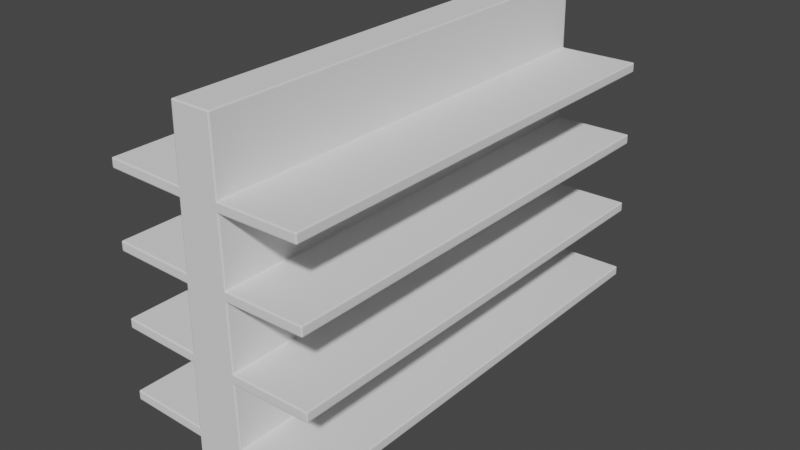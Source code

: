 # Source: Shelves.blend  (saved by Blender 2.93.21; exported with 4.5.12 LTS)
import bpy
from mathutils import Matrix  # noqa: F401  (used for matrix-valued properties, if any)

bpy.ops.wm.read_factory_settings(use_empty=True)
scene = bpy.context.scene
scene.name = 'Scene'

# ---- collections
col_collection = bpy.data.collections.new('Collection'); scene.collection.children.link(col_collection)
col_mesh = bpy.data.collections.new('Mesh'); scene.collection.children.link(col_mesh)
col_rig = bpy.data.collections.new('Rig'); scene.collection.children.link(col_rig)
col_collision = bpy.data.collections.new('Collision'); scene.collection.children.link(col_collision)
col_extras = bpy.data.collections.new('Extras'); scene.collection.children.link(col_extras)

# ---- world
world_world = bpy.data.worlds.new('World'); scene.world = world_world
world_world.use_nodes = True; world_world.node_tree.nodes.clear()
_N = world_world.node_tree.nodes; _L = world_world.node_tree.links
n0 = _N.new('ShaderNodeOutputWorld'); n0.name = 'World Output'; n0.location = (300, 300)
n1 = _N.new('ShaderNodeBackground'); n1.name = 'Background'; n1.location = (10, 300)
n1.inputs[0].default_value = (0.05088, 0.05088, 0.05088, 1.0)
_L.new(n1.outputs[0], n0.inputs[0])
n0.is_active_output = True
world_world.color = (0.05088, 0.05088, 0.05088)
world_world.use_sun_shadow = False
world_world.sun_shadow_jitter_overblur = 0.0

# ---- meshes
me_cube = bpy.data.meshes.new('Cube')
me_cube.from_pydata([(-0.1629, -1.445, 0.007261), (-0.1558, -1.445, 0.0), (-0.1557, -1.452, 0.007262), (-0.1609, -1.445, 0.002127), (-0.1599, -1.449, 0.003069), (-0.1558, -1.45, 0.002127), (-0.1608, -1.45, 0.007262), (-0.1254, -1.445, 2.329), (-0.1181, -1.452, 2.329), (-0.118, -1.445, 2.336), (-0.1233, -1.45, 2.329), (-0.1222, -1.449, 2.333), (-0.118, -1.45, 2.334), (-0.1232, -1.445, 2.334), (-0.1629, 1.445, 0.007261), (-0.1557, 1.452, 0.007262), (-0.1558, 1.445, 0.0), (-0.1608, 1.45, 0.007262), (-0.1599, 1.449, 0.003069), (-0.1558, 1.45, 0.002127), (-0.1609, 1.445, 0.002127), (-0.1254, 1.445, 2.329), (-0.118, 1.445, 2.336), (-0.1181, 1.452, 2.329), (-0.1232, 1.445, 2.334), (-0.1222, 1.449, 2.333), (-0.118, 1.45, 2.334), (-0.1233, 1.45, 2.329), (0.1629, -1.445, 0.007261), (0.1557, -1.452, 0.007262), (0.1558, -1.445, 0.0), (0.1608, -1.45, 0.007262), (0.1599, -1.449, 0.003069), (0.1558, -1.45, 0.002127), (0.1609, -1.445, 0.002127), (0.1254, -1.445, 2.329), (0.118, -1.445, 2.336), (0.1181, -1.452, 2.329), (0.1232, -1.445, 2.334), (0.1222, -1.449, 2.333), (0.118, -1.45, 2.334), (0.1233, -1.45, 2.329), (0.1557, 1.452, 0.007262), (0.1629, 1.445, 0.007261), (0.1558, 1.445, 0.0), (0.1608, 1.45, 0.007262), (0.1599, 1.449, 0.003069), (0.1609, 1.445, 0.002127), (0.1558, 1.45, 0.002127), (0.1181, 1.452, 2.329), (0.118, 1.445, 2.336), (0.1254, 1.445, 2.329), (0.118, 1.45, 2.334), (0.1222, 1.449, 2.333), (0.1232, 1.445, 2.334), (0.1233, 1.45, 2.329), (-0.6264, -1.445, 1.846), (-0.6263, -1.452, 1.854), (-0.6336, -1.445, 1.854), (-0.6264, -1.45, 1.849), (-0.6306, -1.449, 1.85), (-0.6314, -1.45, 1.854), (-0.6315, -1.445, 1.849), (-0.6254, -1.445, 1.907), (-0.6328, -1.445, 1.9), (-0.6256, -1.452, 1.9), (-0.6306, -1.445, 1.905), (-0.6297, -1.449, 1.904), (-0.6307, -1.45, 1.9), (-0.6255, -1.45, 1.905), (0.6256, -1.452, 1.9), (0.6328, -1.445, 1.9), (0.6254, -1.445, 1.907), (0.6307, -1.45, 1.9), (0.6297, -1.449, 1.904), (0.6306, -1.445, 1.905), (0.6255, -1.45, 1.905), (0.6263, -1.452, 1.854), (0.6264, -1.445, 1.846), (0.6336, -1.445, 1.854), (0.6264, -1.45, 1.849), (0.6306, -1.449, 1.85), (0.6315, -1.445, 1.849), (0.6314, -1.45, 1.854), (-0.6339, -1.452, 1.387), (-0.6411, -1.445, 1.387), (-0.634, -1.445, 1.379), (-0.639, -1.45, 1.387), (-0.6381, -1.449, 1.382), (-0.6391, -1.445, 1.381), (-0.634, -1.45, 1.381), (-0.633, -1.445, 1.44), (-0.6404, -1.445, 1.433), (-0.6331, -1.452, 1.433), (-0.6382, -1.445, 1.438), (-0.6372, -1.449, 1.437), (-0.6383, -1.45, 1.433), (-0.633, -1.45, 1.438), (0.633, -1.445, 1.44), (0.6331, -1.452, 1.433), (0.6404, -1.445, 1.433), (0.633, -1.45, 1.438), (0.6372, -1.449, 1.437), (0.6383, -1.45, 1.433), (0.6382, -1.445, 1.438), (0.6339, -1.452, 1.387), (0.634, -1.445, 1.379), (0.6411, -1.445, 1.387), (0.634, -1.45, 1.381), (0.6381, -1.449, 1.382), (0.6391, -1.445, 1.381), (0.639, -1.45, 1.387), (-0.6414, -1.452, 0.9193), (-0.6487, -1.445, 0.9194), (-0.6415, -1.445, 0.9121), (-0.6466, -1.45, 0.9194), (-0.6457, -1.449, 0.9152), (-0.6466, -1.445, 0.9143), (-0.6415, -1.45, 0.9142), (-0.6407, -1.452, 0.9654), (-0.6406, -1.445, 0.9727), (-0.6479, -1.445, 0.9655), (-0.6406, -1.45, 0.9706), (-0.6448, -1.449, 0.9697), (-0.6457, -1.445, 0.9706), (-0.6458, -1.45, 0.9655), (0.6406, -1.445, 0.9727), (0.6407, -1.452, 0.9654), (0.6479, -1.445, 0.9655), (0.6406, -1.45, 0.9706), (0.6448, -1.449, 0.9697), (0.6458, -1.45, 0.9655), (0.6457, -1.445, 0.9706), (0.6415, -1.445, 0.9121), (0.6487, -1.445, 0.9194), (0.6414, -1.452, 0.9193), (0.6466, -1.445, 0.9143), (0.6457, -1.449, 0.9152), (0.6466, -1.45, 0.9194), (0.6415, -1.45, 0.9142), (-0.6491, -1.445, 0.4449), (-0.649, -1.452, 0.4521), (-0.6563, -1.445, 0.4522), (-0.6491, -1.45, 0.447), (-0.6533, -1.449, 0.448), (-0.6541, -1.45, 0.4522), (-0.6542, -1.445, 0.4471), (-0.6555, -1.445, 0.4983), (-0.6482, -1.452, 0.4982), (-0.6481, -1.445, 0.5055), (-0.6534, -1.45, 0.4983), (-0.6524, -1.449, 0.5025), (-0.6482, -1.45, 0.5034), (-0.6533, -1.445, 0.5034), (0.6555, -1.445, 0.4983), (0.6481, -1.445, 0.5055), (0.6482, -1.452, 0.4982), (0.6533, -1.445, 0.5034), (0.6524, -1.449, 0.5025), (0.6482, -1.45, 0.5034), (0.6534, -1.45, 0.4983), (0.6563, -1.445, 0.4522), (0.649, -1.452, 0.4521), (0.6491, -1.445, 0.4449), (0.6541, -1.45, 0.4522), (0.6533, -1.449, 0.448), (0.6491, -1.45, 0.447), (0.6542, -1.445, 0.4471), (-0.1623, -1.445, 0.4976), (-0.1479, -1.452, 0.4901), (-0.1549, -1.445, 0.5048), (-0.1551, -1.45, 0.4954), (-0.155, -1.449, 0.4975), (-0.1529, -1.45, 0.4975), (-0.1571, -1.445, 0.4997), (-0.1633, -1.445, 0.437), (-0.1561, -1.445, 0.4296), (-0.1486, -1.452, 0.444), (-0.1582, -1.445, 0.4348), (-0.156, -1.449, 0.4369), (-0.1539, -1.45, 0.4368), (-0.156, -1.45, 0.439), (-0.1547, -1.445, 0.9648), (-0.1403, -1.452, 0.9573), (-0.1473, -1.445, 0.972), (-0.1475, -1.45, 0.9626), (-0.1475, -1.449, 0.9647), (-0.1453, -1.45, 0.9647), (-0.1495, -1.445, 0.9669), (-0.1557, -1.445, 0.9042), (-0.1486, -1.445, 0.8968), (-0.1411, -1.452, 0.9112), (-0.1506, -1.445, 0.902), (-0.1484, -1.449, 0.9041), (-0.1463, -1.45, 0.904), (-0.1484, -1.45, 0.9062), (-0.1472, -1.445, 1.432), (-0.1328, -1.452, 1.425), (-0.1398, -1.445, 1.439), (-0.1399, -1.45, 1.43), (-0.1399, -1.449, 1.432), (-0.1378, -1.45, 1.432), (-0.142, -1.445, 1.434), (-0.1481, -1.445, 1.371), (-0.141, -1.445, 1.364), (-0.1335, -1.452, 1.378), (-0.143, -1.445, 1.369), (-0.1409, -1.449, 1.371), (-0.1388, -1.45, 1.371), (-0.1408, -1.45, 1.373), (-0.1396, -1.445, 1.899), (-0.1252, -1.452, 1.892), (-0.1322, -1.445, 1.906), (-0.1324, -1.45, 1.897), (-0.1323, -1.449, 1.899), (-0.1302, -1.45, 1.899), (-0.1344, -1.445, 1.901), (-0.1406, -1.445, 1.839), (-0.1334, -1.445, 1.831), (-0.1259, -1.452, 1.846), (-0.1355, -1.445, 1.836), (-0.1333, -1.449, 1.838), (-0.1312, -1.45, 1.838), (-0.1333, -1.45, 1.841), (-0.1406, 1.445, 1.839), (-0.1259, 1.452, 1.846), (-0.1334, 1.445, 1.831), (-0.1333, 1.45, 1.841), (-0.1333, 1.449, 1.838), (-0.1312, 1.45, 1.838), (-0.1355, 1.445, 1.836), (-0.1396, 1.445, 1.899), (-0.1322, 1.445, 1.906), (-0.1252, 1.452, 1.892), (-0.1344, 1.445, 1.901), (-0.1323, 1.449, 1.899), (-0.1302, 1.45, 1.899), (-0.1324, 1.45, 1.897), (-0.1481, 1.445, 1.371), (-0.1335, 1.452, 1.378), (-0.141, 1.445, 1.364), (-0.1408, 1.45, 1.373), (-0.1409, 1.449, 1.371), (-0.1388, 1.45, 1.371), (-0.143, 1.445, 1.369), (-0.1472, 1.445, 1.432), (-0.1398, 1.445, 1.439), (-0.1328, 1.452, 1.425), (-0.142, 1.445, 1.434), (-0.1399, 1.449, 1.432), (-0.1378, 1.45, 1.432), (-0.1399, 1.45, 1.43), (-0.1557, 1.445, 0.9042), (-0.1411, 1.452, 0.9112), (-0.1486, 1.445, 0.8968), (-0.1484, 1.45, 0.9062), (-0.1484, 1.449, 0.9041), (-0.1463, 1.45, 0.904), (-0.1506, 1.445, 0.902), (-0.1547, 1.445, 0.9648), (-0.1473, 1.445, 0.972), (-0.1403, 1.452, 0.9573), (-0.1495, 1.445, 0.9669), (-0.1475, 1.449, 0.9647), (-0.1453, 1.45, 0.9647), (-0.1475, 1.45, 0.9626), (-0.1633, 1.445, 0.437), (-0.1486, 1.452, 0.444), (-0.1561, 1.445, 0.4296), (-0.156, 1.45, 0.439), (-0.156, 1.449, 0.4369), (-0.1539, 1.45, 0.4368), (-0.1582, 1.445, 0.4348), (-0.1623, 1.445, 0.4976), (-0.1549, 1.445, 0.5048), (-0.1479, 1.452, 0.4901), (-0.1571, 1.445, 0.4997), (-0.155, 1.449, 0.4975), (-0.1529, 1.45, 0.4975), (-0.1551, 1.45, 0.4954), (0.1406, 1.445, 1.839), (0.1334, 1.445, 1.831), (0.1259, 1.452, 1.846), (0.1355, 1.445, 1.836), (0.1333, 1.449, 1.838), (0.1312, 1.45, 1.838), (0.1333, 1.45, 1.841), (0.1396, 1.445, 1.899), (0.1252, 1.452, 1.892), (0.1322, 1.445, 1.906), (0.1324, 1.45, 1.897), (0.1323, 1.449, 1.899), (0.1302, 1.45, 1.899), (0.1344, 1.445, 1.901), (0.1481, 1.445, 1.371), (0.141, 1.445, 1.364), (0.1335, 1.452, 1.378), (0.143, 1.445, 1.369), (0.1409, 1.449, 1.371), (0.1388, 1.45, 1.371), (0.1408, 1.45, 1.373), (0.1472, 1.445, 1.432), (0.1328, 1.452, 1.425), (0.1398, 1.445, 1.439), (0.1399, 1.45, 1.43), (0.1399, 1.449, 1.432), (0.1378, 1.45, 1.432), (0.142, 1.445, 1.434), (0.1557, 1.445, 0.9042), (0.1486, 1.445, 0.8968), (0.1411, 1.452, 0.9112), (0.1506, 1.445, 0.902), (0.1484, 1.449, 0.9041), (0.1463, 1.45, 0.904), (0.1484, 1.45, 0.9062), (0.1547, 1.445, 0.9648), (0.1403, 1.452, 0.9573), (0.1473, 1.445, 0.972), (0.1475, 1.45, 0.9626), (0.1475, 1.449, 0.9647), (0.1453, 1.45, 0.9647), (0.1495, 1.445, 0.9669), (0.1633, 1.445, 0.437), (0.1561, 1.445, 0.4296), (0.1486, 1.452, 0.444), (0.1582, 1.445, 0.4348), (0.156, 1.449, 0.4369), (0.1539, 1.45, 0.4368), (0.156, 1.45, 0.439), (0.1623, 1.445, 0.4976), (0.1479, 1.452, 0.4901), (0.1549, 1.445, 0.5048), (0.1551, 1.45, 0.4954), (0.155, 1.449, 0.4975), (0.1529, 1.45, 0.4975), (0.1571, 1.445, 0.4997), (0.1406, -1.445, 1.839), (0.1259, -1.452, 1.846), (0.1334, -1.445, 1.831), (0.1333, -1.45, 1.841), (0.1333, -1.449, 1.838), (0.1312, -1.45, 1.838), (0.1355, -1.445, 1.836), (0.1396, -1.445, 1.899), (0.1322, -1.445, 1.906), (0.1252, -1.452, 1.892), (0.1344, -1.445, 1.901), (0.1323, -1.449, 1.899), (0.1302, -1.45, 1.899), (0.1324, -1.45, 1.897), (0.1481, -1.445, 1.371), (0.1335, -1.452, 1.378), (0.141, -1.445, 1.364), (0.1408, -1.45, 1.373), (0.1409, -1.449, 1.371), (0.1388, -1.45, 1.371), (0.143, -1.445, 1.369), (0.1472, -1.445, 1.432), (0.1398, -1.445, 1.439), (0.1328, -1.452, 1.425), (0.142, -1.445, 1.434), (0.1399, -1.449, 1.432), (0.1378, -1.45, 1.432), (0.1399, -1.45, 1.43), (0.1557, -1.445, 0.9042), (0.1411, -1.452, 0.9112), (0.1486, -1.445, 0.8968), (0.1484, -1.45, 0.9062), (0.1484, -1.449, 0.9041), (0.1463, -1.45, 0.904), (0.1506, -1.445, 0.902), (0.1547, -1.445, 0.9648), (0.1473, -1.445, 0.972), (0.1403, -1.452, 0.9573), (0.1495, -1.445, 0.9669), (0.1475, -1.449, 0.9647), (0.1453, -1.45, 0.9647), (0.1475, -1.45, 0.9626), (0.1633, -1.445, 0.437), (0.1486, -1.452, 0.444), (0.1561, -1.445, 0.4296), (0.156, -1.45, 0.439), (0.156, -1.449, 0.4369), (0.1539, -1.45, 0.4368), (0.1582, -1.445, 0.4348), (0.1623, -1.445, 0.4976), (0.1549, -1.445, 0.5048), (0.1479, -1.452, 0.4901), (0.1571, -1.445, 0.4997), (0.155, -1.449, 0.4975), (0.1529, -1.45, 0.4975), (0.1551, -1.45, 0.4954), (0.6491, 1.445, 0.4449), (0.649, 1.452, 0.4521), (0.6563, 1.445, 0.4522), (0.6491, 1.45, 0.447), (0.6533, 1.449, 0.448), (0.6541, 1.45, 0.4522), (0.6542, 1.445, 0.4471), (0.6482, 1.452, 0.4982), (0.6481, 1.445, 0.5055), (0.6555, 1.445, 0.4983), (0.6482, 1.45, 0.5034), (0.6524, 1.449, 0.5025), (0.6533, 1.445, 0.5034), (0.6534, 1.45, 0.4983), (0.6415, 1.445, 0.9121), (0.6414, 1.452, 0.9193), (0.6487, 1.445, 0.9194), (0.6415, 1.45, 0.9142), (0.6457, 1.449, 0.9152), (0.6466, 1.45, 0.9194), (0.6466, 1.445, 0.9143), (0.6406, 1.445, 0.9727), (0.6479, 1.445, 0.9655), (0.6407, 1.452, 0.9654), (0.6457, 1.445, 0.9706), (0.6448, 1.449, 0.9697), (0.6458, 1.45, 0.9655), (0.6406, 1.45, 0.9706), (0.6339, 1.452, 1.387), (0.6411, 1.445, 1.387), (0.634, 1.445, 1.379), (0.639, 1.45, 1.387), (0.6381, 1.449, 1.382), (0.6391, 1.445, 1.381), (0.634, 1.45, 1.381), (0.633, 1.445, 1.44), (0.6404, 1.445, 1.433), (0.6331, 1.452, 1.433), (0.6382, 1.445, 1.438), (0.6372, 1.449, 1.437), (0.6383, 1.45, 1.433), (0.633, 1.45, 1.438), (0.6264, 1.445, 1.846), (0.6263, 1.452, 1.854), (0.6336, 1.445, 1.854), (0.6264, 1.45, 1.849), (0.6306, 1.449, 1.85), (0.6314, 1.45, 1.854), (0.6315, 1.445, 1.849), (0.6256, 1.452, 1.9), (0.6254, 1.445, 1.907), (0.6328, 1.445, 1.9), (0.6255, 1.45, 1.905), (0.6297, 1.449, 1.904), (0.6306, 1.445, 1.905), (0.6307, 1.45, 1.9), (-0.6491, 1.445, 0.4449), (-0.6563, 1.445, 0.4522), (-0.649, 1.452, 0.4521), (-0.6542, 1.445, 0.4471), (-0.6533, 1.449, 0.448), (-0.6541, 1.45, 0.4522), (-0.6491, 1.45, 0.447), (-0.6481, 1.445, 0.5055), (-0.6482, 1.452, 0.4982), (-0.6555, 1.445, 0.4983), (-0.6482, 1.45, 0.5034), (-0.6524, 1.449, 0.5025), (-0.6534, 1.45, 0.4983), (-0.6533, 1.445, 0.5034), (-0.6414, 1.452, 0.9193), (-0.6415, 1.445, 0.9121), (-0.6487, 1.445, 0.9194), (-0.6415, 1.45, 0.9142), (-0.6457, 1.449, 0.9152), (-0.6466, 1.445, 0.9143), (-0.6466, 1.45, 0.9194), (-0.6407, 1.452, 0.9654), (-0.6479, 1.445, 0.9655), (-0.6406, 1.445, 0.9727), (-0.6458, 1.45, 0.9655), (-0.6448, 1.449, 0.9697), (-0.6457, 1.445, 0.9706), (-0.6406, 1.45, 0.9706), (-0.6339, 1.452, 1.387), (-0.634, 1.445, 1.379), (-0.6411, 1.445, 1.387), (-0.634, 1.45, 1.381), (-0.6381, 1.449, 1.382), (-0.6391, 1.445, 1.381), (-0.639, 1.45, 1.387), (-0.633, 1.445, 1.44), (-0.6331, 1.452, 1.433), (-0.6404, 1.445, 1.433), (-0.633, 1.45, 1.438), (-0.6372, 1.449, 1.437), (-0.6383, 1.45, 1.433), (-0.6382, 1.445, 1.438), (-0.6264, 1.445, 1.846), (-0.6336, 1.445, 1.854), (-0.6263, 1.452, 1.854), (-0.6315, 1.445, 1.849), (-0.6306, 1.449, 1.85), (-0.6314, 1.45, 1.854), (-0.6264, 1.45, 1.849), (-0.6254, 1.445, 1.907), (-0.6256, 1.452, 1.9), (-0.6328, 1.445, 1.9), (-0.6255, 1.45, 1.905), (-0.6297, 1.449, 1.904), (-0.6307, 1.45, 1.9), (-0.6306, 1.445, 1.905)], [], [(43, 323, 380, 28), (247, 239, 476, 484), (296, 302, 429, 420), (15, 267, 324, 42), (29, 379, 177, 2), (345, 37, 8, 211), (387, 365, 191, 169), (373, 351, 205, 183), (359, 337, 219, 197), (212, 7, 21, 232), (289, 51, 35, 344), (324, 330, 399, 393), (310, 316, 415, 407), (233, 23, 49, 288), (275, 330, 324, 267), (261, 253, 462, 469), (50, 22, 9, 36), (373, 183, 191, 365), (359, 197, 205, 351), (345, 211, 219, 337), (170, 190, 254, 274), (184, 204, 240, 260), (198, 218, 226, 246), (233, 225, 492, 498), (315, 371, 126, 413), (282, 288, 441, 435), (168, 273, 455, 149), (275, 267, 450, 456), (275, 253, 310, 330), (261, 239, 296, 316), (247, 225, 282, 302), (210, 231, 497, 63), (205, 197, 93, 84), (329, 385, 155, 400), (387, 379, 162, 156), (373, 365, 135, 127), (359, 351, 105, 99), (287, 343, 72, 442), (177, 169, 148, 141), (219, 211, 65, 57), (182, 259, 471, 120), (401, 154, 161, 394), (301, 357, 98, 427), (261, 316, 310, 253), (387, 169, 177, 379), (196, 245, 483, 91), (331, 309, 366, 386), (345, 337, 77, 70), (121, 470, 464, 113), (414, 128, 134, 408), (64, 499, 491, 58), (247, 302, 296, 239), (147, 457, 449, 142), (317, 295, 352, 372), (428, 100, 107, 421), (92, 485, 478, 85), (233, 288, 282, 225), (191, 183, 119, 112), (303, 281, 338, 358), (443, 71, 79, 436), (0, 3, 4, 6), (1, 5, 4, 3), (2, 6, 4, 5), (7, 10, 11, 13), (8, 12, 11, 10), (9, 13, 11, 12), (14, 17, 18, 20), (15, 19, 18, 17), (16, 20, 18, 19), (21, 24, 25, 27), (22, 26, 25, 24), (23, 27, 25, 26), (28, 31, 32, 34), (29, 33, 32, 31), (30, 34, 32, 33), (35, 38, 39, 41), (36, 40, 39, 38), (37, 41, 39, 40), (42, 45, 46, 48), (43, 47, 46, 45), (44, 48, 46, 47), (49, 52, 53, 55), (50, 54, 53, 52), (51, 55, 53, 54), (56, 59, 60, 62), (57, 61, 60, 59), (58, 62, 60, 61), (63, 66, 67, 69), (64, 68, 67, 66), (65, 69, 67, 68), (70, 73, 74, 76), (71, 75, 74, 73), (72, 76, 74, 75), (77, 80, 81, 83), (78, 82, 81, 80), (79, 83, 81, 82), (84, 87, 88, 90), (85, 89, 88, 87), (86, 90, 88, 89), (91, 94, 95, 97), (92, 96, 95, 94), (93, 97, 95, 96), (98, 101, 102, 104), (99, 103, 102, 101), (100, 104, 102, 103), (105, 108, 109, 111), (106, 110, 109, 108), (107, 111, 109, 110), (112, 115, 116, 118), (113, 117, 116, 115), (114, 118, 116, 117), (119, 122, 123, 125), (120, 124, 123, 122), (121, 125, 123, 124), (126, 129, 130, 132), (127, 131, 130, 129), (128, 132, 130, 131), (133, 136, 137, 139), (134, 138, 137, 136), (135, 139, 137, 138), (140, 143, 144, 146), (141, 145, 144, 143), (142, 146, 144, 145), (147, 150, 151, 153), (148, 152, 151, 150), (149, 153, 151, 152), (154, 157, 158, 160), (155, 159, 158, 157), (156, 160, 158, 159), (161, 164, 165, 167), (162, 166, 165, 164), (163, 167, 165, 166), (168, 171, 172, 174), (169, 173, 172, 171), (170, 174, 172, 173), (175, 178, 179, 181), (176, 180, 179, 178), (177, 181, 179, 180), (182, 185, 186, 188), (183, 187, 186, 185), (184, 188, 186, 187), (189, 192, 193, 195), (190, 194, 193, 192), (191, 195, 193, 194), (196, 199, 200, 202), (197, 201, 200, 199), (198, 202, 200, 201), (203, 206, 207, 209), (204, 208, 207, 206), (205, 209, 207, 208), (210, 213, 214, 216), (211, 215, 214, 213), (212, 216, 214, 215), (217, 220, 221, 223), (218, 222, 221, 220), (219, 223, 221, 222), (224, 227, 228, 230), (225, 229, 228, 227), (226, 230, 228, 229), (231, 234, 235, 237), (232, 236, 235, 234), (233, 237, 235, 236), (238, 241, 242, 244), (239, 243, 242, 241), (240, 244, 242, 243), (245, 248, 249, 251), (246, 250, 249, 248), (247, 251, 249, 250), (252, 255, 256, 258), (253, 257, 256, 255), (254, 258, 256, 257), (259, 262, 263, 265), (260, 264, 263, 262), (261, 265, 263, 264), (266, 269, 270, 272), (267, 271, 270, 269), (268, 272, 270, 271), (273, 276, 277, 279), (274, 278, 277, 276), (275, 279, 277, 278), (280, 283, 284, 286), (281, 285, 284, 283), (282, 286, 284, 285), (287, 290, 291, 293), (288, 292, 291, 290), (289, 293, 291, 292), (294, 297, 298, 300), (295, 299, 298, 297), (296, 300, 298, 299), (301, 304, 305, 307), (302, 306, 305, 304), (303, 307, 305, 306), (308, 311, 312, 314), (309, 313, 312, 311), (310, 314, 312, 313), (315, 318, 319, 321), (316, 320, 319, 318), (317, 321, 319, 320), (322, 325, 326, 328), (323, 327, 326, 325), (324, 328, 326, 327), (329, 332, 333, 335), (330, 334, 333, 332), (331, 335, 333, 334), (336, 339, 340, 342), (337, 341, 340, 339), (338, 342, 340, 341), (343, 346, 347, 349), (344, 348, 347, 346), (345, 349, 347, 348), (350, 353, 354, 356), (351, 355, 354, 353), (352, 356, 354, 355), (357, 360, 361, 363), (358, 362, 361, 360), (359, 363, 361, 362), (364, 367, 368, 370), (365, 369, 368, 367), (366, 370, 368, 369), (371, 374, 375, 377), (372, 376, 375, 374), (373, 377, 375, 376), (378, 381, 382, 384), (379, 383, 382, 381), (380, 384, 382, 383), (385, 388, 389, 391), (386, 390, 389, 388), (387, 391, 389, 390), (392, 395, 396, 398), (393, 397, 396, 395), (394, 398, 396, 397), (399, 402, 403, 405), (400, 404, 403, 402), (401, 405, 403, 404), (406, 409, 410, 412), (407, 411, 410, 409), (408, 412, 410, 411), (413, 416, 417, 419), (414, 418, 417, 416), (415, 419, 417, 418), (420, 423, 424, 426), (421, 425, 424, 423), (422, 426, 424, 425), (427, 430, 431, 433), (428, 432, 431, 430), (429, 433, 431, 432), (434, 437, 438, 440), (435, 439, 438, 437), (436, 440, 438, 439), (441, 444, 445, 447), (442, 446, 445, 444), (443, 447, 445, 446), (448, 451, 452, 454), (449, 453, 452, 451), (450, 454, 452, 453), (455, 458, 459, 461), (456, 460, 459, 458), (457, 461, 459, 460), (462, 465, 466, 468), (463, 467, 466, 465), (464, 468, 466, 467), (469, 472, 473, 475), (470, 474, 473, 472), (471, 475, 473, 474), (476, 479, 480, 482), (477, 481, 480, 479), (478, 482, 480, 481), (483, 486, 487, 489), (484, 488, 487, 486), (485, 489, 487, 488), (490, 493, 494, 496), (491, 495, 494, 493), (492, 496, 494, 495), (497, 500, 501, 503), (498, 502, 501, 500), (499, 503, 501, 502), (16, 1, 3, 20), (20, 3, 0, 14), (448, 140, 146, 451), (451, 146, 142, 449), (9, 22, 24, 13), (13, 24, 21, 7), (427, 98, 104, 430), (430, 104, 100, 428), (44, 16, 19, 48), (48, 19, 15, 42), (22, 50, 52, 26), (26, 52, 49, 23), (79, 71, 73, 83), (83, 73, 70, 77), (30, 44, 47, 34), (34, 47, 43, 28), (50, 36, 38, 54), (54, 38, 35, 51), (161, 154, 160, 164), (164, 160, 156, 162), (1, 30, 33, 5), (5, 33, 29, 2), (36, 9, 12, 40), (40, 12, 8, 37), (155, 385, 391, 159), (159, 391, 387, 156), (378, 163, 166, 381), (381, 166, 162, 379), (490, 56, 62, 493), (493, 62, 58, 491), (91, 483, 489, 94), (94, 489, 485, 92), (478, 485, 488, 482), (482, 488, 484, 476), (464, 470, 472, 468), (468, 472, 469, 462), (78, 434, 440, 82), (82, 440, 436, 79), (435, 441, 447, 439), (439, 447, 443, 436), (133, 406, 412, 136), (136, 412, 408, 134), (413, 126, 132, 416), (416, 132, 128, 414), (163, 392, 398, 167), (167, 398, 394, 161), (393, 399, 405, 397), (397, 405, 401, 394), (107, 100, 103, 111), (111, 103, 99, 105), (121, 113, 115, 125), (125, 115, 112, 119), (134, 128, 131, 138), (138, 131, 127, 135), (147, 142, 145, 150), (150, 145, 141, 148), (148, 169, 171, 152), (152, 171, 168, 149), (63, 497, 503, 66), (66, 503, 499, 64), (463, 114, 117, 467), (467, 117, 113, 464), (149, 455, 461, 153), (153, 461, 457, 147), (92, 85, 87, 96), (96, 87, 84, 93), (64, 58, 61, 68), (68, 61, 57, 65), (400, 155, 157, 404), (404, 157, 154, 401), (407, 415, 418, 411), (411, 418, 414, 408), (420, 429, 432, 423), (423, 432, 428, 421), (106, 422, 425, 110), (110, 425, 421, 107), (442, 72, 75, 446), (446, 75, 71, 443), (449, 457, 460, 453), (453, 460, 456, 450), (275, 456, 458, 279), (279, 458, 455, 273), (477, 86, 89, 481), (481, 89, 85, 478), (120, 471, 474, 124), (124, 474, 470, 121), (491, 499, 502, 495), (495, 502, 498, 492), (331, 386, 388, 335), (335, 388, 385, 329), (380, 323, 325, 384), (384, 325, 322, 378), (317, 372, 374, 321), (321, 374, 371, 315), (366, 309, 311, 370), (370, 311, 308, 364), (303, 358, 360, 307), (307, 360, 357, 301), (352, 295, 297, 356), (356, 297, 294, 350), (289, 344, 346, 293), (293, 346, 343, 287), (338, 281, 283, 342), (342, 283, 280, 336), (170, 274, 276, 174), (174, 276, 273, 168), (268, 176, 178, 272), (272, 178, 175, 266), (184, 260, 262, 188), (188, 262, 259, 182), (254, 190, 192, 258), (258, 192, 189, 252), (198, 246, 248, 202), (202, 248, 245, 196), (240, 204, 206, 244), (244, 206, 203, 238), (212, 232, 234, 216), (216, 234, 231, 210), (226, 218, 220, 230), (230, 220, 217, 224), (2, 177, 180, 6), (6, 180, 176, 0), (267, 15, 17, 271), (271, 17, 14, 268), (28, 380, 383, 31), (31, 383, 379, 29), (169, 191, 194, 173), (173, 194, 190, 170), (253, 275, 278, 257), (257, 278, 274, 254), (386, 366, 369, 390), (390, 369, 365, 387), (183, 205, 208, 187), (187, 208, 204, 184), (239, 261, 264, 243), (243, 264, 260, 240), (372, 352, 355, 376), (376, 355, 351, 373), (197, 219, 222, 201), (201, 222, 218, 198), (225, 247, 250, 229), (229, 250, 246, 226), (358, 338, 341, 362), (362, 341, 337, 359), (344, 35, 41, 348), (348, 41, 37, 345), (7, 212, 215, 10), (10, 215, 211, 8), (23, 233, 236, 27), (27, 236, 232, 21), (51, 289, 292, 55), (55, 292, 288, 49), (281, 303, 306, 285), (285, 306, 302, 282), (295, 317, 320, 299), (299, 320, 316, 296), (309, 331, 334, 313), (313, 334, 330, 310), (323, 43, 45, 327), (327, 45, 42, 324), (282, 435, 437, 286), (286, 437, 434, 280), (77, 337, 339, 80), (80, 339, 336, 78), (210, 63, 69, 213), (213, 69, 65, 211), (56, 217, 223, 59), (59, 223, 219, 57), (177, 141, 143, 181), (181, 143, 140, 175), (450, 267, 269, 454), (454, 269, 266, 448), (261, 469, 475, 265), (265, 475, 471, 259), (119, 183, 185, 122), (122, 185, 182, 120), (329, 400, 402, 332), (332, 402, 399, 330), (392, 322, 328, 395), (395, 328, 324, 393), (191, 112, 118, 195), (195, 118, 114, 189), (462, 253, 255, 465), (465, 255, 252, 463), (247, 484, 486, 251), (251, 486, 483, 245), (93, 197, 199, 97), (97, 199, 196, 91), (364, 133, 139, 367), (367, 139, 135, 365), (126, 371, 377, 129), (129, 377, 373, 127), (205, 84, 90, 209), (209, 90, 86, 203), (476, 239, 241, 479), (479, 241, 238, 477), (315, 413, 419, 318), (318, 419, 415, 316), (406, 308, 314, 409), (409, 314, 310, 407), (233, 498, 500, 237), (237, 500, 497, 231), (492, 225, 227, 496), (496, 227, 224, 490), (350, 106, 108, 353), (353, 108, 105, 351), (98, 357, 363, 101), (101, 363, 359, 99), (301, 427, 433, 304), (304, 433, 429, 302), (422, 294, 300, 426), (426, 300, 296, 420), (287, 442, 444, 290), (290, 444, 441, 288), (72, 343, 349, 76), (76, 349, 345, 70), (0, 176, 268, 14)])
_uv = me_cube.uv_layers.new(name='UVMap')
_uv.uv.foreach_set('vector', [0.3758, 0.5006, 0.421, 0.5006, 0.421, 0.7494, 0.3758, 0.7494, 0.5275, 0.25, 0.5225, 0.25, 0.5225, 0.25, 0.5275, 0.25, 0.5225, 0.5, 0.5275, 0.5, 0.5275, 0.5, 0.5225, 0.5, 0.3758, 0.2556, 0.4225, 0.2559, 0.4225, 0.4941, 0.3758, 0.4944, 0.3758, 0.7556, 0.4225, 0.7559, 0.4225, 0.9941, 0.3758, 0.9944, 0.5775, 0.7567, 0.6242, 0.7572, 0.6242, 0.9928, 0.5775, 0.9933, 0.4275, 0.7558, 0.4725, 0.7562, 0.4725, 0.9938, 0.4275, 0.9942, 0.4775, 0.7561, 0.5225, 0.7565, 0.5225, 0.9935, 0.4775, 0.9939, 0.5275, 0.7564, 0.5725, 0.7569, 0.5725, 0.9931, 0.5275, 0.9936, 0.579, 0.000625, 0.6242, 0.000625, 0.6242, 0.2494, 0.579, 0.2494, 0.579, 0.5006, 0.6242, 0.5006, 0.6242, 0.7494, 0.579, 0.7494, 0.4225, 0.5, 0.4275, 0.5, 0.4275, 0.5, 0.4225, 0.5, 0.4725, 0.5, 0.4775, 0.5, 0.4775, 0.5, 0.4725, 0.5, 0.5775, 0.2567, 0.6242, 0.2572, 0.6242, 0.4928, 0.5775, 0.4933, 0.4275, 0.2558, 0.4275, 0.4942, 0.4225, 0.4942, 0.4225, 0.2558, 0.4775, 0.25, 0.4725, 0.25, 0.4725, 0.25, 0.4775, 0.25, 0.6322, 0.5006, 0.8678, 0.5006, 0.8678, 0.7494, 0.6322, 0.7494, 0.4775, 0.7561, 0.4775, 0.9939, 0.4725, 0.9939, 0.4725, 0.7561, 0.5275, 0.7565, 0.5275, 0.9935, 0.5225, 0.9935, 0.5225, 0.7565, 0.5775, 0.7568, 0.5775, 0.9932, 0.5725, 0.9932, 0.5725, 0.7568, 0.429, 0.000625, 0.471, 0.000625, 0.471, 0.2494, 0.429, 0.2494, 0.479, 0.000625, 0.521, 0.000625, 0.521, 0.2494, 0.479, 0.2494, 0.529, 0.000625, 0.571, 0.000625, 0.571, 0.2494, 0.529, 0.2494, 0.5775, 0.25, 0.5725, 0.25, 0.5725, 0.25, 0.5775, 0.25, 0.4782, 0.5006, 0.4782, 0.7494, 0.4782, 0.7494, 0.4782, 0.5006, 0.5725, 0.5, 0.5775, 0.5, 0.5775, 0.5, 0.5725, 0.5, 0.4282, 0.000625, 0.4282, 0.2494, 0.4282, 0.2494, 0.4282, 0.000625, 0.4275, 0.25, 0.4225, 0.25, 0.4225, 0.25, 0.4275, 0.25, 0.4275, 0.2558, 0.4725, 0.2562, 0.4725, 0.4938, 0.4275, 0.4942, 0.4775, 0.2561, 0.5225, 0.2565, 0.5225, 0.4935, 0.4775, 0.4939, 0.5275, 0.2564, 0.5725, 0.2569, 0.5725, 0.4931, 0.5275, 0.4936, 0.5782, 0.000625, 0.5782, 0.2494, 0.5782, 0.2494, 0.5782, 0.000625, 0.5225, 1.0, 0.5275, 1.0, 0.5275, 1.0, 0.5225, 1.0, 0.4282, 0.5006, 0.4282, 0.7494, 0.4282, 0.7494, 0.4282, 0.5006, 0.4275, 0.75, 0.4225, 0.75, 0.4225, 0.75, 0.4275, 0.75, 0.4775, 0.75, 0.4725, 0.75, 0.4725, 0.75, 0.4775, 0.75, 0.5275, 0.75, 0.5225, 0.75, 0.5225, 0.75, 0.5275, 0.75, 0.5782, 0.5006, 0.5782, 0.7494, 0.5782, 0.7494, 0.5782, 0.5006, 0.4225, 1.0, 0.4275, 1.0, 0.4275, 1.0, 0.4225, 1.0, 0.5725, 1.0, 0.5775, 1.0, 0.5775, 1.0, 0.5725, 1.0, 0.4782, 0.000625, 0.4782, 0.2494, 0.4782, 0.2494, 0.4782, 0.000625, 0.4275, 0.5006, 0.4275, 0.7494, 0.4225, 0.7494, 0.4225, 0.5006, 0.5282, 0.5006, 0.5282, 0.7494, 0.5282, 0.7494, 0.5282, 0.5006, 0.4775, 0.2561, 0.4775, 0.4939, 0.4725, 0.4939, 0.4725, 0.2561, 0.4275, 0.7558, 0.4275, 0.9942, 0.4225, 0.9942, 0.4225, 0.7558, 0.5282, 0.000625, 0.5282, 0.2494, 0.5282, 0.2494, 0.5282, 0.000625, 0.429, 0.5006, 0.471, 0.5006, 0.471, 0.7494, 0.429, 0.7494, 0.5775, 0.75, 0.5725, 0.75, 0.5725, 0.75, 0.5775, 0.75, 0.4775, 0.000625, 0.4775, 0.2494, 0.4725, 0.2494, 0.4725, 0.000625, 0.4775, 0.5006, 0.4775, 0.7494, 0.4725, 0.7494, 0.4725, 0.5006, 0.5775, 0.000625, 0.5775, 0.2494, 0.5725, 0.2494, 0.5725, 0.000625, 0.5275, 0.2565, 0.5275, 0.4935, 0.5225, 0.4935, 0.5225, 0.2565, 0.4275, 0.000625, 0.4275, 0.2494, 0.4225, 0.2494, 0.4225, 0.000625, 0.479, 0.5006, 0.521, 0.5006, 0.521, 0.7494, 0.479, 0.7494, 0.5275, 0.5006, 0.5275, 0.7494, 0.5225, 0.7494, 0.5225, 0.5006, 0.5275, 0.000625, 0.5275, 0.2494, 0.5225, 0.2494, 0.5225, 0.000625, 0.5775, 0.2568, 0.5775, 0.4932, 0.5725, 0.4932, 0.5725, 0.2568, 0.4725, 1.0, 0.4775, 1.0, 0.4775, 1.0, 0.4725, 1.0, 0.529, 0.5006, 0.571, 0.5006, 0.571, 0.7494, 0.529, 0.7494, 0.5775, 0.5006, 0.5775, 0.7494, 0.5725, 0.7494, 0.5725, 0.5006, 0.3758, 0.000625, 0.375, 0.000625, 0.375, 0.0002642, 0.3758, 0.0, 0.1306, 0.7494, 0.1306, 0.75, 0.1274, 0.75, 0.125, 0.7494, 0.3758, 0.9944, 0.3758, 1.0, 0.3753, 1.0, 0.375, 0.9944, 0.6242, 0.000625, 0.6242, 0.0, 0.6247, 0.0, 0.625, 0.000625, 0.6242, 0.9928, 0.625, 0.9928, 0.625, 0.997, 0.6242, 1.0, 0.8678, 0.7494, 0.875, 0.7494, 0.875, 0.7497, 0.8678, 0.75, 0.3758, 0.2494, 0.3758, 0.25, 0.3753, 0.25, 0.375, 0.2494, 0.3758, 0.2556, 0.375, 0.2556, 0.375, 0.2524, 0.3758, 0.25, 0.1306, 0.5006, 0.125, 0.5006, 0.125, 0.5003, 0.1306, 0.5, 0.6242, 0.2494, 0.625, 0.2494, 0.625, 0.2497, 0.6242, 0.25, 0.8678, 0.5006, 0.8678, 0.5, 0.872, 0.5, 0.875, 0.5006, 0.6242, 0.2572, 0.6242, 0.25, 0.6247, 0.25, 0.625, 0.2572, 0.3758, 0.7494, 0.3758, 0.75, 0.3751, 0.7507, 0.375, 0.7494, 0.3758, 0.7556, 0.375, 0.7556, 0.3751, 0.7507, 0.3758, 0.75, 0.3694, 0.7494, 0.375, 0.7494, 0.3751, 0.7507, 0.3694, 0.75, 0.6242, 0.7494, 0.625, 0.7494, 0.6259, 0.7499, 0.6242, 0.75, 0.6322, 0.7494, 0.6322, 0.75, 0.6259, 0.7499, 0.625, 0.7494, 0.6242, 0.7572, 0.6242, 0.75, 0.6259, 0.7499, 0.625, 0.7572, 0.3758, 0.4944, 0.3758, 0.5, 0.3743, 0.5001, 0.375, 0.4944, 0.3758, 0.5006, 0.375, 0.5006, 0.3743, 0.5001, 0.3758, 0.5, 0.3694, 0.5006, 0.3694, 0.5, 0.3743, 0.5001, 0.375, 0.5006, 0.6242, 0.4928, 0.625, 0.4928, 0.6249, 0.4991, 0.6242, 0.5, 0.6322, 0.5006, 0.625, 0.5006, 0.6249, 0.4991, 0.6322, 0.5, 0.6242, 0.5006, 0.6242, 0.5, 0.6249, 0.4991, 0.625, 0.5006, 0.5718, 0.000625, 0.5718, 0.0, 0.5718, 0.0, 0.5718, 0.000625, 0.5725, 1.0, 0.5725, 1.0, 0.5721, 1.0, 0.5718, 1.0, 0.5725, 0.000625, 0.5718, 0.000625, 0.5718, 0.0002642, 0.5725, 0.0, 0.5782, 0.000625, 0.5782, 0.000625, 0.5782, 0.0002642, 0.5782, 0.0, 0.5775, 0.000625, 0.5775, 0.0, 0.5779, 0.0, 0.5782, 0.000625, 0.5775, 1.0, 0.5782, 1.0, 0.5782, 1.0, 0.5775, 1.0, 0.5775, 0.75, 0.5775, 0.75, 0.5781, 0.7499, 0.5782, 0.75, 0.5775, 0.7494, 0.5782, 0.7494, 0.5781, 0.7499, 0.5775, 0.75, 0.5782, 0.7494, 0.5782, 0.75, 0.5781, 0.7499, 0.5782, 0.7494, 0.5725, 0.75, 0.5718, 0.75, 0.5719, 0.7499, 0.5725, 0.75, 0.5718, 0.7494, 0.5718, 0.7494, 0.5719, 0.7499, 0.5718, 0.75, 0.5725, 0.7494, 0.5725, 0.75, 0.5719, 0.7499, 0.5718, 0.7494, 0.5225, 1.0, 0.5225, 1.0, 0.5221, 1.0, 0.5218, 1.0, 0.5225, 0.000625, 0.5218, 0.000625, 0.5218, 0.0002642, 0.5225, 0.0, 0.5218, 0.000625, 0.5218, 0.0, 0.5218, 0.0, 0.5218, 0.000625, 0.5282, 0.000625, 0.5282, 0.000625, 0.5282, 0.0002642, 0.5282, 0.0, 0.5275, 0.000625, 0.5275, 0.0, 0.5279, 0.0, 0.5282, 0.000625, 0.5275, 1.0, 0.5282, 1.0, 0.5282, 1.0, 0.5275, 1.0, 0.5282, 0.7494, 0.5282, 0.75, 0.5281, 0.7499, 0.5282, 0.7494, 0.5275, 0.75, 0.5275, 0.75, 0.5281, 0.7499, 0.5282, 0.75, 0.5275, 0.7494, 0.5282, 0.7494, 0.5281, 0.7499, 0.5275, 0.75, 0.5225, 0.75, 0.5218, 0.75, 0.5219, 0.7499, 0.5225, 0.75, 0.5218, 0.7494, 0.5218, 0.7494, 0.5219, 0.7499, 0.5218, 0.75, 0.5225, 0.7494, 0.5225, 0.75, 0.5219, 0.7499, 0.5218, 0.7494, 0.4725, 1.0, 0.4725, 1.0, 0.4721, 1.0, 0.4718, 1.0, 0.4725, 0.000625, 0.4718, 0.000625, 0.4718, 0.0002642, 0.4725, 0.0, 0.4718, 0.000625, 0.4718, 0.0, 0.4718, 0.0, 0.4718, 0.000625, 0.4775, 1.0, 0.4782, 1.0, 0.4782, 1.0, 0.4775, 1.0, 0.4782, 0.000625, 0.4782, 0.000625, 0.4782, 0.0002641, 0.4782, 0.0, 0.4775, 0.000625, 0.4775, 0.0, 0.4779, 0.0, 0.4782, 0.000625, 0.4782, 0.7494, 0.4782, 0.75, 0.4781, 0.7499, 0.4782, 0.7494, 0.4775, 0.75, 0.4775, 0.75, 0.4781, 0.7499, 0.4782, 0.75, 0.4775, 0.7494, 0.4782, 0.7494, 0.4781, 0.7499, 0.4775, 0.75, 0.4718, 0.7494, 0.4718, 0.7494, 0.4719, 0.7499, 0.4718, 0.75, 0.4725, 0.7494, 0.4725, 0.75, 0.4719, 0.7499, 0.4718, 0.7494, 0.4725, 0.75, 0.4718, 0.75, 0.4719, 0.7499, 0.4725, 0.75, 0.4218, 0.000625, 0.4218, 0.0, 0.4218, 0.0, 0.4218, 0.000625, 0.4225, 1.0, 0.4225, 1.0, 0.4221, 1.0, 0.4218, 1.0, 0.4225, 0.000625, 0.4218, 0.000625, 0.4218, 0.0002642, 0.4225, 0.0, 0.4275, 0.000625, 0.4275, 0.0, 0.4279, 0.0, 0.4282, 0.000625, 0.4275, 1.0, 0.4282, 1.0, 0.4282, 1.0, 0.4275, 1.0, 0.4282, 0.000625, 0.4282, 0.000625, 0.4282, 0.0002642, 0.4282, 0.0, 0.4275, 0.7494, 0.4282, 0.7494, 0.4281, 0.7499, 0.4275, 0.75, 0.4282, 0.7494, 0.4282, 0.75, 0.4281, 0.7499, 0.4282, 0.7494, 0.4275, 0.75, 0.4275, 0.75, 0.4281, 0.7499, 0.4282, 0.75, 0.4225, 0.7494, 0.4225, 0.75, 0.4219, 0.7499, 0.4218, 0.7494, 0.4225, 0.75, 0.4218, 0.75, 0.4219, 0.7499, 0.4225, 0.75, 0.4218, 0.7494, 0.4218, 0.7494, 0.4219, 0.7499, 0.4218, 0.75, 0.4282, 0.000625, 0.4282, 0.0, 0.4282, 0.0, 0.4282, 0.000625, 0.4275, 0.9942, 0.4282, 1.0, 0.4282, 1.0, 0.4282, 1.0, 0.429, 0.000625, 0.4282, 0.000625, 0.4282, 0.0002642, 0.4282, 0.0, 0.4218, 0.000625, 0.4218, 0.000625, 0.4218, 0.0002641, 0.4218, 0.0, 0.421, 0.000625, 0.4218, 0.0, 0.4218, 0.0, 0.4218, 0.000625, 0.4225, 1.0, 0.4218, 1.0, 0.4218, 1.0, 0.4218, 1.0, 0.4782, 0.000625, 0.4782, 0.0, 0.4782, 0.0, 0.4782, 0.000625, 0.4775, 0.9939, 0.4782, 1.0, 0.4782, 1.0, 0.4782, 1.0, 0.479, 0.000625, 0.4782, 0.000625, 0.4782, 0.0002642, 0.4782, 0.0, 0.4718, 0.000625, 0.4718, 0.000625, 0.4718, 0.0002641, 0.4718, 0.0, 0.471, 0.000625, 0.4718, 0.0, 0.4718, 0.0, 0.4718, 0.000625, 0.4725, 1.0, 0.4718, 1.0, 0.4718, 1.0, 0.4718, 1.0, 0.5282, 0.000625, 0.5282, 0.0, 0.5282, 0.0, 0.5282, 0.000625, 0.5275, 0.9936, 0.5282, 1.0, 0.5282, 1.0, 0.5282, 1.0, 0.529, 0.000625, 0.5282, 0.000625, 0.5282, 0.0002642, 0.5282, 0.0, 0.5218, 0.000625, 0.5218, 0.000625, 0.5218, 0.0002641, 0.5218, 0.0, 0.521, 0.000625, 0.5218, 0.0, 0.5218, 0.0, 0.5218, 0.000625, 0.5225, 1.0, 0.5218, 1.0, 0.5218, 1.0, 0.5218, 1.0, 0.5782, 0.000625, 0.5782, 0.0, 0.5782, 0.0, 0.5782, 0.000625, 0.5775, 0.9933, 0.5782, 1.0, 0.5782, 1.0, 0.5782, 1.0, 0.579, 0.000625, 0.5782, 0.000625, 0.5782, 0.0002642, 0.5782, 0.0, 0.5718, 0.000625, 0.5718, 0.000625, 0.5718, 0.0002641, 0.5718, 0.0, 0.571, 0.000625, 0.5718, 0.0, 0.5718, 0.0, 0.5718, 0.000625, 0.5725, 1.0, 0.5718, 1.0, 0.5718, 1.0, 0.5718, 1.0, 0.5718, 0.2494, 0.5718, 0.25, 0.5718, 0.2499, 0.5718, 0.2494, 0.5725, 0.2569, 0.5718, 0.25, 0.5718, 0.2499, 0.5718, 0.25, 0.571, 0.2494, 0.5718, 0.2494, 0.5718, 0.2499, 0.5718, 0.25, 0.5782, 0.2494, 0.5782, 0.2494, 0.5782, 0.2499, 0.5782, 0.25, 0.579, 0.2494, 0.5782, 0.25, 0.5782, 0.2499, 0.5782, 0.2494, 0.5775, 0.25, 0.5782, 0.25, 0.5782, 0.2499, 0.5782, 0.25, 0.5218, 0.2494, 0.5218, 0.25, 0.5218, 0.2499, 0.5218, 0.2494, 0.5225, 0.2565, 0.5218, 0.25, 0.5218, 0.2499, 0.5218, 0.25, 0.521, 0.2494, 0.5218, 0.2494, 0.5218, 0.2499, 0.5218, 0.25, 0.5282, 0.2494, 0.5282, 0.2494, 0.5282, 0.2499, 0.5282, 0.25, 0.529, 0.2494, 0.5282, 0.25, 0.5282, 0.2499, 0.5282, 0.2494, 0.5275, 0.25, 0.5282, 0.25, 0.5282, 0.2499, 0.5282, 0.25, 0.4718, 0.2494, 0.4718, 0.25, 0.4718, 0.2499, 0.4718, 0.2494, 0.4725, 0.2562, 0.4718, 0.25, 0.4718, 0.2499, 0.4718, 0.25, 0.471, 0.2494, 0.4718, 0.2494, 0.4718, 0.2499, 0.4718, 0.25, 0.4782, 0.2494, 0.4782, 0.2494, 0.4782, 0.2499, 0.4782, 0.25, 0.479, 0.2494, 0.4782, 0.25, 0.4782, 0.2499, 0.4782, 0.2494, 0.4775, 0.25, 0.4782, 0.25, 0.4782, 0.2499, 0.4782, 0.25, 0.4218, 0.2494, 0.4218, 0.25, 0.4218, 0.2499, 0.4218, 0.2494, 0.4225, 0.2559, 0.4218, 0.25, 0.4218, 0.2499, 0.4218, 0.25, 0.421, 0.2494, 0.4218, 0.2494, 0.4218, 0.2499, 0.4218, 0.25, 0.4282, 0.2494, 0.4282, 0.2494, 0.4282, 0.2499, 0.4282, 0.25, 0.429, 0.2494, 0.4282, 0.25, 0.4282, 0.2499, 0.4282, 0.2494, 0.4275, 0.25, 0.4282, 0.25, 0.4282, 0.2499, 0.4282, 0.25, 0.5718, 0.5006, 0.5718, 0.5006, 0.5718, 0.5001, 0.5718, 0.5, 0.571, 0.5006, 0.5718, 0.5, 0.5718, 0.5001, 0.5718, 0.5006, 0.5725, 0.5, 0.5718, 0.5, 0.5718, 0.5001, 0.5718, 0.5, 0.5782, 0.5006, 0.5782, 0.5, 0.5782, 0.5001, 0.5782, 0.5006, 0.5775, 0.4933, 0.5782, 0.5, 0.5782, 0.5001, 0.5782, 0.5, 0.579, 0.5006, 0.5782, 0.5006, 0.5782, 0.5001, 0.5782, 0.5, 0.5218, 0.5006, 0.5218, 0.5006, 0.5218, 0.5001, 0.5218, 0.5, 0.521, 0.5006, 0.5218, 0.5, 0.5218, 0.5001, 0.5218, 0.5006, 0.5225, 0.5, 0.5218, 0.5, 0.5218, 0.5001, 0.5218, 0.5, 0.5282, 0.5006, 0.5282, 0.5, 0.5282, 0.5001, 0.5282, 0.5006, 0.5275, 0.4936, 0.5282, 0.5, 0.5282, 0.5001, 0.5282, 0.5, 0.529, 0.5006, 0.5282, 0.5006, 0.5282, 0.5001, 0.5282, 0.5, 0.4718, 0.5006, 0.4718, 0.5006, 0.4718, 0.5001, 0.4718, 0.5, 0.471, 0.5006, 0.4718, 0.5, 0.4718, 0.5001, 0.4718, 0.5006, 0.4725, 0.5, 0.4718, 0.5, 0.4718, 0.5001, 0.4718, 0.5, 0.4782, 0.5006, 0.4782, 0.5, 0.4782, 0.5001, 0.4782, 0.5006, 0.4775, 0.4939, 0.4782, 0.5, 0.4782, 0.5001, 0.4782, 0.5, 0.479, 0.5006, 0.4782, 0.5006, 0.4782, 0.5001, 0.4782, 0.5, 0.4218, 0.5006, 0.4218, 0.5006, 0.4218, 0.5001, 0.4218, 0.5, 0.421, 0.5006, 0.4218, 0.5, 0.4218, 0.5001, 0.4218, 0.5006, 0.4225, 0.5, 0.4218, 0.5, 0.4218, 0.5001, 0.4218, 0.5, 0.4282, 0.5006, 0.4282, 0.5, 0.4282, 0.5001, 0.4282, 0.5006, 0.4275, 0.4942, 0.4282, 0.5, 0.4282, 0.5001, 0.4282, 0.5, 0.429, 0.5006, 0.4282, 0.5006, 0.4282, 0.5001, 0.4282, 0.5, 0.5718, 0.7494, 0.5718, 0.75, 0.5718, 0.7499, 0.5718, 0.7494, 0.5725, 0.7569, 0.5718, 0.75, 0.5718, 0.7499, 0.5718, 0.75, 0.571, 0.7494, 0.5718, 0.7494, 0.5718, 0.7499, 0.5718, 0.75, 0.5782, 0.7494, 0.5782, 0.7494, 0.5782, 0.7499, 0.5782, 0.75, 0.579, 0.7494, 0.5782, 0.75, 0.5782, 0.7499, 0.5782, 0.7494, 0.5775, 0.75, 0.5782, 0.75, 0.5782, 0.7499, 0.5782, 0.75, 0.5218, 0.7494, 0.5218, 0.75, 0.5218, 0.7499, 0.5218, 0.7494, 0.5225, 0.7565, 0.5218, 0.75, 0.5218, 0.7499, 0.5218, 0.75, 0.521, 0.7494, 0.5218, 0.7494, 0.5218, 0.7499, 0.5218, 0.75, 0.5282, 0.7494, 0.5282, 0.7494, 0.5282, 0.7499, 0.5282, 0.75, 0.529, 0.7494, 0.5282, 0.75, 0.5282, 0.7499, 0.5282, 0.7494, 0.5275, 0.75, 0.5282, 0.75, 0.5282, 0.7499, 0.5282, 0.75, 0.4718, 0.7494, 0.4718, 0.75, 0.4718, 0.7499, 0.4718, 0.7494, 0.4725, 0.7562, 0.4718, 0.75, 0.4718, 0.7499, 0.4718, 0.75, 0.471, 0.7494, 0.4718, 0.7494, 0.4718, 0.7499, 0.4718, 0.75, 0.4782, 0.7494, 0.4782, 0.7494, 0.4782, 0.7499, 0.4782, 0.75, 0.479, 0.7494, 0.4782, 0.75, 0.4782, 0.7499, 0.4782, 0.7494, 0.4775, 0.75, 0.4782, 0.75, 0.4782, 0.7499, 0.4782, 0.75, 0.4218, 0.7494, 0.4218, 0.75, 0.4218, 0.7499, 0.4218, 0.7494, 0.4225, 0.7559, 0.4218, 0.75, 0.4218, 0.7499, 0.4218, 0.75, 0.421, 0.7494, 0.4218, 0.7494, 0.4218, 0.7499, 0.4218, 0.75, 0.4282, 0.7494, 0.4282, 0.7494, 0.4282, 0.7499, 0.4282, 0.75, 0.429, 0.7494, 0.4282, 0.75, 0.4282, 0.7499, 0.4282, 0.7494, 0.4275, 0.75, 0.4282, 0.75, 0.4282, 0.7499, 0.4282, 0.75, 0.4218, 0.5006, 0.4218, 0.5, 0.4219, 0.5001, 0.4218, 0.5006, 0.4225, 0.5, 0.4225, 0.5, 0.4219, 0.5001, 0.4218, 0.5, 0.4225, 0.5006, 0.4218, 0.5006, 0.4219, 0.5001, 0.4225, 0.5, 0.4275, 0.5, 0.4282, 0.5, 0.4281, 0.5001, 0.4275, 0.5, 0.4282, 0.5006, 0.4282, 0.5006, 0.4281, 0.5001, 0.4282, 0.5, 0.4275, 0.5006, 0.4275, 0.5, 0.4281, 0.5001, 0.4282, 0.5006, 0.4718, 0.5006, 0.4718, 0.5, 0.4719, 0.5001, 0.4718, 0.5006, 0.4725, 0.5, 0.4725, 0.5, 0.4719, 0.5001, 0.4718, 0.5, 0.4725, 0.5006, 0.4718, 0.5006, 0.4719, 0.5001, 0.4725, 0.5, 0.4782, 0.5006, 0.4782, 0.5006, 0.4781, 0.5001, 0.4782, 0.5, 0.4775, 0.5006, 0.4775, 0.5, 0.4781, 0.5001, 0.4782, 0.5006, 0.4775, 0.5, 0.4782, 0.5, 0.4781, 0.5001, 0.4775, 0.5, 0.5225, 0.5, 0.5225, 0.5, 0.5219, 0.5001, 0.5218, 0.5, 0.5225, 0.5006, 0.5218, 0.5006, 0.5219, 0.5001, 0.5225, 0.5, 0.5218, 0.5006, 0.5218, 0.5, 0.5219, 0.5001, 0.5218, 0.5006, 0.5282, 0.5006, 0.5282, 0.5006, 0.5281, 0.5001, 0.5282, 0.5, 0.5275, 0.5006, 0.5275, 0.5, 0.5281, 0.5001, 0.5282, 0.5006, 0.5275, 0.5, 0.5282, 0.5, 0.5281, 0.5001, 0.5275, 0.5, 0.5718, 0.5006, 0.5718, 0.5, 0.5719, 0.5001, 0.5718, 0.5006, 0.5725, 0.5, 0.5725, 0.5, 0.5719, 0.5001, 0.5718, 0.5, 0.5725, 0.5006, 0.5718, 0.5006, 0.5719, 0.5001, 0.5725, 0.5, 0.5775, 0.5, 0.5782, 0.5, 0.5781, 0.5001, 0.5775, 0.5, 0.5782, 0.5006, 0.5782, 0.5006, 0.5781, 0.5001, 0.5782, 0.5, 0.5775, 0.5006, 0.5775, 0.5, 0.5781, 0.5001, 0.5782, 0.5006, 0.4218, 0.2494, 0.4218, 0.2494, 0.4219, 0.2499, 0.4218, 0.25, 0.4225, 0.2494, 0.4225, 0.25, 0.4219, 0.2499, 0.4218, 0.2494, 0.4225, 0.25, 0.4218, 0.25, 0.4219, 0.2499, 0.4225, 0.25, 0.4282, 0.2494, 0.4282, 0.25, 0.4281, 0.2499, 0.4282, 0.2494, 0.4275, 0.25, 0.4275, 0.25, 0.4281, 0.2499, 0.4282, 0.25, 0.4275, 0.2494, 0.4282, 0.2494, 0.4281, 0.2499, 0.4275, 0.25, 0.4725, 0.25, 0.4718, 0.25, 0.4719, 0.2499, 0.4725, 0.25, 0.4718, 0.2494, 0.4718, 0.2494, 0.4719, 0.2499, 0.4718, 0.25, 0.4725, 0.2494, 0.4725, 0.25, 0.4719, 0.2499, 0.4718, 0.2494, 0.4775, 0.25, 0.4775, 0.25, 0.4781, 0.2499, 0.4782, 0.25, 0.4775, 0.2494, 0.4782, 0.2494, 0.4781, 0.2499, 0.4775, 0.25, 0.4782, 0.2494, 0.4782, 0.25, 0.4781, 0.2499, 0.4782, 0.2494, 0.5225, 0.25, 0.5218, 0.25, 0.5219, 0.2499, 0.5225, 0.25, 0.5218, 0.2494, 0.5218, 0.2494, 0.5219, 0.2499, 0.5218, 0.25, 0.5225, 0.2494, 0.5225, 0.25, 0.5219, 0.2499, 0.5218, 0.2494, 0.5282, 0.2494, 0.5282, 0.25, 0.5281, 0.2499, 0.5282, 0.2494, 0.5275, 0.25, 0.5275, 0.25, 0.5281, 0.2499, 0.5282, 0.25, 0.5275, 0.2494, 0.5282, 0.2494, 0.5281, 0.2499, 0.5275, 0.25, 0.5718, 0.2494, 0.5718, 0.2494, 0.5719, 0.2499, 0.5718, 0.25, 0.5725, 0.2494, 0.5725, 0.25, 0.5719, 0.2499, 0.5718, 0.2494, 0.5725, 0.25, 0.5718, 0.25, 0.5719, 0.2499, 0.5725, 0.25, 0.5782, 0.2494, 0.5782, 0.25, 0.5781, 0.2499, 0.5782, 0.2494, 0.5775, 0.25, 0.5775, 0.25, 0.5781, 0.2499, 0.5782, 0.25, 0.5775, 0.2494, 0.5782, 0.2494, 0.5781, 0.2499, 0.5775, 0.25, 0.1306, 0.5006, 0.1306, 0.7494, 0.125, 0.7494, 0.125, 0.5006, 0.375, 0.2494, 0.375, 0.000625, 0.3758, 0.000625, 0.3758, 0.2494, 0.4218, 0.2494, 0.4218, 0.000625, 0.4218, 0.000625, 0.4218, 0.2494, 0.4218, 0.2494, 0.4218, 0.000625, 0.4225, 0.000625, 0.4225, 0.2494, 0.8678, 0.7494, 0.8678, 0.5006, 0.875, 0.5006, 0.875, 0.7494, 0.625, 0.000625, 0.625, 0.2494, 0.6242, 0.2494, 0.6242, 0.000625, 0.5282, 0.5006, 0.5282, 0.7494, 0.5282, 0.7494, 0.5282, 0.5006, 0.5282, 0.5006, 0.5282, 0.7494, 0.5275, 0.7494, 0.5275, 0.5006, 0.3694, 0.5006, 0.1306, 0.5006, 0.1306, 0.5, 0.3694, 0.5, 0.375, 0.4944, 0.375, 0.2556, 0.3758, 0.2556, 0.3758, 0.4944, 0.8678, 0.5006, 0.6322, 0.5006, 0.6322, 0.5, 0.8678, 0.5, 0.625, 0.2572, 0.625, 0.4928, 0.6242, 0.4928, 0.6242, 0.2572, 0.5725, 0.7494, 0.5775, 0.7494, 0.5775, 0.75, 0.5725, 0.75, 0.5725, 0.75, 0.5775, 0.75, 0.5775, 0.75, 0.5725, 0.75, 0.3694, 0.7494, 0.3694, 0.5006, 0.375, 0.5006, 0.375, 0.7494, 0.375, 0.7494, 0.375, 0.5006, 0.3758, 0.5006, 0.3758, 0.7494, 0.6322, 0.5006, 0.6322, 0.7494, 0.625, 0.7494, 0.625, 0.5006, 0.625, 0.5006, 0.625, 0.7494, 0.6242, 0.7494, 0.6242, 0.5006, 0.4225, 0.7494, 0.4275, 0.7494, 0.4275, 0.75, 0.4225, 0.75, 0.4225, 0.75, 0.4275, 0.75, 0.4275, 0.75, 0.4225, 0.75, 0.1306, 0.7494, 0.3694, 0.7494, 0.3694, 0.75, 0.1306, 0.75, 0.375, 0.9944, 0.375, 0.7556, 0.3758, 0.7556, 0.3758, 0.9944, 0.6322, 0.7494, 0.8678, 0.7494, 0.8678, 0.75, 0.6322, 0.75, 0.625, 0.7572, 0.625, 0.9928, 0.6242, 0.9928, 0.6242, 0.7572, 0.4282, 0.7494, 0.4282, 0.7494, 0.4282, 0.75, 0.4282, 0.75, 0.4282, 0.75, 0.4282, 0.75, 0.4275, 0.75, 0.4275, 0.75, 0.4218, 0.7494, 0.4218, 0.7494, 0.4218, 0.75, 0.4218, 0.75, 0.4218, 0.75, 0.4218, 0.75, 0.4225, 0.75, 0.4225, 0.75, 0.5718, 0.2494, 0.5718, 0.000625, 0.5718, 0.000625, 0.5718, 0.2494, 0.5718, 0.2494, 0.5718, 0.000625, 0.5725, 0.000625, 0.5725, 0.2494, 0.5282, 0.000625, 0.5282, 0.2494, 0.5282, 0.2494, 0.5282, 0.000625, 0.5282, 0.000625, 0.5282, 0.2494, 0.5275, 0.2494, 0.5275, 0.000625, 0.5225, 0.2494, 0.5275, 0.2494, 0.5275, 0.25, 0.5225, 0.25, 0.5225, 0.25, 0.5275, 0.25, 0.5275, 0.25, 0.5225, 0.25, 0.4725, 0.2494, 0.4775, 0.2494, 0.4775, 0.25, 0.4725, 0.25, 0.4725, 0.25, 0.4775, 0.25, 0.4775, 0.25, 0.4725, 0.25, 0.5718, 0.7494, 0.5718, 0.5006, 0.5718, 0.5006, 0.5718, 0.7494, 0.5718, 0.7494, 0.5718, 0.5006, 0.5725, 0.5006, 0.5725, 0.7494, 0.5725, 0.5, 0.5775, 0.5, 0.5775, 0.5, 0.5725, 0.5, 0.5725, 0.5, 0.5775, 0.5, 0.5775, 0.5006, 0.5725, 0.5006, 0.4718, 0.7494, 0.4718, 0.5006, 0.4718, 0.5006, 0.4718, 0.7494, 0.4718, 0.7494, 0.4718, 0.5006, 0.4725, 0.5006, 0.4725, 0.7494, 0.4782, 0.5006, 0.4782, 0.7494, 0.4782, 0.7494, 0.4782, 0.5006, 0.4782, 0.5006, 0.4782, 0.7494, 0.4775, 0.7494, 0.4775, 0.5006, 0.4218, 0.7494, 0.4218, 0.5006, 0.4218, 0.5006, 0.4218, 0.7494, 0.4218, 0.7494, 0.4218, 0.5006, 0.4225, 0.5006, 0.4225, 0.7494, 0.4225, 0.5, 0.4275, 0.5, 0.4275, 0.5, 0.4225, 0.5, 0.4225, 0.5, 0.4275, 0.5, 0.4275, 0.5006, 0.4225, 0.5006, 0.5225, 0.7494, 0.5275, 0.7494, 0.5275, 0.75, 0.5225, 0.75, 0.5225, 0.75, 0.5275, 0.75, 0.5275, 0.75, 0.5225, 0.75, 0.4775, 0.000625, 0.4725, 0.000625, 0.4725, 0.0, 0.4775, 0.0, 0.4775, 1.0, 0.4725, 1.0, 0.4725, 1.0, 0.4775, 1.0, 0.4725, 0.7494, 0.4775, 0.7494, 0.4775, 0.75, 0.4725, 0.75, 0.4725, 0.75, 0.4775, 0.75, 0.4775, 0.75, 0.4725, 0.75, 0.4275, 0.000625, 0.4225, 0.000625, 0.4225, 0.0, 0.4275, 0.0, 0.4275, 1.0, 0.4225, 1.0, 0.4225, 1.0, 0.4275, 1.0, 0.4275, 1.0, 0.4275, 1.0, 0.4282, 1.0, 0.4282, 1.0, 0.4282, 0.0, 0.4282, 0.0, 0.4282, 0.000625, 0.4282, 0.000625, 0.5782, 0.000625, 0.5782, 0.2494, 0.5782, 0.2494, 0.5782, 0.000625, 0.5782, 0.000625, 0.5782, 0.2494, 0.5775, 0.2494, 0.5775, 0.000625, 0.4718, 0.2494, 0.4718, 0.000625, 0.4718, 0.000625, 0.4718, 0.2494, 0.4718, 0.2494, 0.4718, 0.000625, 0.4725, 0.000625, 0.4725, 0.2494, 0.4282, 0.000625, 0.4282, 0.2494, 0.4282, 0.2494, 0.4282, 0.000625, 0.4282, 0.000625, 0.4282, 0.2494, 0.4275, 0.2494, 0.4275, 0.000625, 0.5275, 0.000625, 0.5225, 0.000625, 0.5225, 0.0, 0.5275, 0.0, 0.5275, 1.0, 0.5225, 1.0, 0.5225, 1.0, 0.5275, 1.0, 0.5775, 0.000625, 0.5725, 0.000625, 0.5725, 0.0, 0.5775, 0.0, 0.5775, 1.0, 0.5725, 1.0, 0.5725, 1.0, 0.5775, 1.0, 0.4282, 0.5006, 0.4282, 0.7494, 0.4282, 0.7494, 0.4282, 0.5006, 0.4282, 0.5006, 0.4282, 0.7494, 0.4275, 0.7494, 0.4275, 0.5006, 0.4725, 0.5, 0.4775, 0.5, 0.4775, 0.5, 0.4725, 0.5, 0.4725, 0.5, 0.4775, 0.5, 0.4775, 0.5006, 0.4725, 0.5006, 0.5225, 0.5, 0.5275, 0.5, 0.5275, 0.5, 0.5225, 0.5, 0.5225, 0.5, 0.5275, 0.5, 0.5275, 0.5006, 0.5225, 0.5006, 0.5218, 0.7494, 0.5218, 0.5006, 0.5218, 0.5006, 0.5218, 0.7494, 0.5218, 0.7494, 0.5218, 0.5006, 0.5225, 0.5006, 0.5225, 0.7494, 0.5782, 0.5006, 0.5782, 0.7494, 0.5782, 0.7494, 0.5782, 0.5006, 0.5782, 0.5006, 0.5782, 0.7494, 0.5775, 0.7494, 0.5775, 0.5006, 0.4225, 0.2494, 0.4275, 0.2494, 0.4275, 0.25, 0.4225, 0.25, 0.4225, 0.25, 0.4275, 0.25, 0.4275, 0.25, 0.4225, 0.25, 0.4275, 0.25, 0.4275, 0.25, 0.4282, 0.25, 0.4282, 0.25, 0.4282, 0.25, 0.4282, 0.25, 0.4282, 0.2494, 0.4282, 0.2494, 0.5218, 0.2494, 0.5218, 0.000625, 0.5218, 0.000625, 0.5218, 0.2494, 0.5218, 0.2494, 0.5218, 0.000625, 0.5225, 0.000625, 0.5225, 0.2494, 0.4782, 0.000625, 0.4782, 0.2494, 0.4782, 0.2494, 0.4782, 0.000625, 0.4782, 0.000625, 0.4782, 0.2494, 0.4775, 0.2494, 0.4775, 0.000625, 0.5725, 0.2494, 0.5775, 0.2494, 0.5775, 0.25, 0.5725, 0.25, 0.5725, 0.25, 0.5775, 0.25, 0.5775, 0.25, 0.5725, 0.25, 0.429, 0.5006, 0.429, 0.7494, 0.4282, 0.7494, 0.4282, 0.5006, 0.4282, 0.5006, 0.4282, 0.7494, 0.4282, 0.7494, 0.4282, 0.5006, 0.421, 0.7494, 0.421, 0.5006, 0.4218, 0.5006, 0.4218, 0.7494, 0.4218, 0.7494, 0.4218, 0.5006, 0.4218, 0.5006, 0.4218, 0.7494, 0.479, 0.5006, 0.479, 0.7494, 0.4782, 0.7494, 0.4782, 0.5006, 0.4782, 0.5006, 0.4782, 0.7494, 0.4782, 0.7494, 0.4782, 0.5006, 0.471, 0.7494, 0.471, 0.5006, 0.4718, 0.5006, 0.4718, 0.7494, 0.4718, 0.7494, 0.4718, 0.5006, 0.4718, 0.5006, 0.4718, 0.7494, 0.529, 0.5006, 0.529, 0.7494, 0.5282, 0.7494, 0.5282, 0.5006, 0.5282, 0.5006, 0.5282, 0.7494, 0.5282, 0.7494, 0.5282, 0.5006, 0.521, 0.7494, 0.521, 0.5006, 0.5218, 0.5006, 0.5218, 0.7494, 0.5218, 0.7494, 0.5218, 0.5006, 0.5218, 0.5006, 0.5218, 0.7494, 0.579, 0.5006, 0.579, 0.7494, 0.5782, 0.7494, 0.5782, 0.5006, 0.5782, 0.5006, 0.5782, 0.7494, 0.5782, 0.7494, 0.5782, 0.5006, 0.571, 0.7494, 0.571, 0.5006, 0.5718, 0.5006, 0.5718, 0.7494, 0.5718, 0.7494, 0.5718, 0.5006, 0.5718, 0.5006, 0.5718, 0.7494, 0.429, 0.000625, 0.429, 0.2494, 0.4282, 0.2494, 0.4282, 0.000625, 0.4282, 0.000625, 0.4282, 0.2494, 0.4282, 0.2494, 0.4282, 0.000625, 0.421, 0.2494, 0.421, 0.000625, 0.4218, 0.000625, 0.4218, 0.2494, 0.4218, 0.2494, 0.4218, 0.000625, 0.4218, 0.000625, 0.4218, 0.2494, 0.479, 0.000625, 0.479, 0.2494, 0.4782, 0.2494, 0.4782, 0.000625, 0.4782, 0.000625, 0.4782, 0.2494, 0.4782, 0.2494, 0.4782, 0.000625, 0.471, 0.2494, 0.471, 0.000625, 0.4718, 0.000625, 0.4718, 0.2494, 0.4718, 0.2494, 0.4718, 0.000625, 0.4718, 0.000625, 0.4718, 0.2494, 0.529, 0.000625, 0.529, 0.2494, 0.5282, 0.2494, 0.5282, 0.000625, 0.5282, 0.000625, 0.5282, 0.2494, 0.5282, 0.2494, 0.5282, 0.000625, 0.521, 0.2494, 0.521, 0.000625, 0.5218, 0.000625, 0.5218, 0.2494, 0.5218, 0.2494, 0.5218, 0.000625, 0.5218, 0.000625, 0.5218, 0.2494, 0.579, 0.000625, 0.579, 0.2494, 0.5782, 0.2494, 0.5782, 0.000625, 0.5782, 0.000625, 0.5782, 0.2494, 0.5782, 0.2494, 0.5782, 0.000625, 0.571, 0.2494, 0.571, 0.000625, 0.5718, 0.000625, 0.5718, 0.2494, 0.5718, 0.2494, 0.5718, 0.000625, 0.5718, 0.000625, 0.5718, 0.2494, 0.3758, 0.9944, 0.4225, 0.9941, 0.4218, 1.0, 0.3758, 1.0, 0.3758, 0.0, 0.4218, 0.0, 0.421, 0.000625, 0.3758, 0.000625, 0.4225, 0.2559, 0.3758, 0.2556, 0.3758, 0.25, 0.4218, 0.25, 0.4218, 0.25, 0.3758, 0.25, 0.3758, 0.2494, 0.421, 0.2494, 0.3758, 0.7494, 0.421, 0.7494, 0.4218, 0.75, 0.3758, 0.75, 0.3758, 0.75, 0.4218, 0.75, 0.4225, 0.7559, 0.3758, 0.7556, 0.4275, 0.9942, 0.4725, 0.9938, 0.4718, 1.0, 0.4282, 1.0, 0.4282, 0.0, 0.4718, 0.0, 0.471, 0.000625, 0.429, 0.000625, 0.4725, 0.2562, 0.4275, 0.2558, 0.4282, 0.25, 0.4718, 0.25, 0.4718, 0.25, 0.4282, 0.25, 0.429, 0.2494, 0.471, 0.2494, 0.429, 0.7494, 0.471, 0.7494, 0.4718, 0.75, 0.4282, 0.75, 0.4282, 0.75, 0.4718, 0.75, 0.4725, 0.7562, 0.4275, 0.7558, 0.4775, 0.9939, 0.5225, 0.9935, 0.5218, 1.0, 0.4782, 1.0, 0.4782, 0.0, 0.5218, 0.0, 0.521, 0.000625, 0.479, 0.000625, 0.5225, 0.2565, 0.4775, 0.2561, 0.4782, 0.25, 0.5218, 0.25, 0.5218, 0.25, 0.4782, 0.25, 0.479, 0.2494, 0.521, 0.2494, 0.479, 0.7494, 0.521, 0.7494, 0.5218, 0.75, 0.4782, 0.75, 0.4782, 0.75, 0.5218, 0.75, 0.5225, 0.7565, 0.4775, 0.7561, 0.5275, 0.9936, 0.5725, 0.9931, 0.5718, 1.0, 0.5282, 1.0, 0.5282, 0.0, 0.5718, 0.0, 0.571, 0.000625, 0.529, 0.000625, 0.5725, 0.2569, 0.5275, 0.2564, 0.5282, 0.25, 0.5718, 0.25, 0.5718, 0.25, 0.5282, 0.25, 0.529, 0.2494, 0.571, 0.2494, 0.529, 0.7494, 0.571, 0.7494, 0.5718, 0.75, 0.5282, 0.75, 0.5282, 0.75, 0.5718, 0.75, 0.5725, 0.7569, 0.5275, 0.7564, 0.579, 0.7494, 0.6242, 0.7494, 0.6242, 0.75, 0.5782, 0.75, 0.5782, 0.75, 0.6242, 0.75, 0.6242, 0.7572, 0.5775, 0.7567, 0.6242, 0.000625, 0.579, 0.000625, 0.5782, 0.0, 0.6242, 0.0, 0.6242, 1.0, 0.5782, 1.0, 0.5775, 0.9933, 0.6242, 0.9928, 0.6242, 0.2572, 0.5775, 0.2567, 0.5782, 0.25, 0.6242, 0.25, 0.6242, 0.25, 0.5782, 0.25, 0.579, 0.2494, 0.6242, 0.2494, 0.6242, 0.5006, 0.579, 0.5006, 0.5782, 0.5, 0.6242, 0.5, 0.6242, 0.5, 0.5782, 0.5, 0.5775, 0.4933, 0.6242, 0.4928, 0.571, 0.5006, 0.529, 0.5006, 0.5282, 0.5, 0.5718, 0.5, 0.5718, 0.5, 0.5282, 0.5, 0.5275, 0.4936, 0.5725, 0.4931, 0.521, 0.5006, 0.479, 0.5006, 0.4782, 0.5, 0.5218, 0.5, 0.5218, 0.5, 0.4782, 0.5, 0.4775, 0.4939, 0.5225, 0.4935, 0.471, 0.5006, 0.429, 0.5006, 0.4282, 0.5, 0.4718, 0.5, 0.4718, 0.5, 0.4282, 0.5, 0.4275, 0.4942, 0.4725, 0.4938, 0.421, 0.5006, 0.3758, 0.5006, 0.3758, 0.5, 0.4218, 0.5, 0.4218, 0.5, 0.3758, 0.5, 0.3758, 0.4944, 0.4225, 0.4941, 0.5725, 0.5, 0.5725, 0.5, 0.5718, 0.5, 0.5718, 0.5, 0.5718, 0.5, 0.5718, 0.5, 0.5718, 0.5006, 0.5718, 0.5006, 0.5725, 0.75, 0.5725, 0.75, 0.5718, 0.75, 0.5718, 0.75, 0.5718, 0.75, 0.5718, 0.75, 0.5718, 0.7494, 0.5718, 0.7494, 0.5782, 0.000625, 0.5782, 0.000625, 0.5782, 0.0, 0.5782, 0.0, 0.5782, 1.0, 0.5782, 1.0, 0.5775, 1.0, 0.5775, 1.0, 0.5718, 0.000625, 0.5718, 0.000625, 0.5718, 0.0, 0.5718, 0.0, 0.5718, 1.0, 0.5718, 1.0, 0.5725, 1.0, 0.5725, 1.0, 0.4225, 1.0, 0.4225, 1.0, 0.4218, 1.0, 0.4218, 1.0, 0.4218, 0.0, 0.4218, 0.0, 0.4218, 0.000625, 0.4218, 0.000625, 0.4225, 0.25, 0.4225, 0.25, 0.4218, 0.25, 0.4218, 0.25, 0.4218, 0.25, 0.4218, 0.25, 0.4218, 0.2494, 0.4218, 0.2494, 0.4775, 0.25, 0.4775, 0.25, 0.4782, 0.25, 0.4782, 0.25, 0.4782, 0.25, 0.4782, 0.25, 0.4782, 0.2494, 0.4782, 0.2494, 0.4775, 1.0, 0.4775, 1.0, 0.4782, 1.0, 0.4782, 1.0, 0.4782, 0.0, 0.4782, 0.0, 0.4782, 0.000625, 0.4782, 0.000625, 0.4282, 0.5006, 0.4282, 0.5006, 0.4282, 0.5, 0.4282, 0.5, 0.4282, 0.5, 0.4282, 0.5, 0.4275, 0.5, 0.4275, 0.5, 0.4218, 0.5006, 0.4218, 0.5006, 0.4218, 0.5, 0.4218, 0.5, 0.4218, 0.5, 0.4218, 0.5, 0.4225, 0.5, 0.4225, 0.5, 0.4725, 1.0, 0.4725, 1.0, 0.4718, 1.0, 0.4718, 1.0, 0.4718, 0.0, 0.4718, 0.0, 0.4718, 0.000625, 0.4718, 0.000625, 0.4725, 0.25, 0.4725, 0.25, 0.4718, 0.25, 0.4718, 0.25, 0.4718, 0.25, 0.4718, 0.25, 0.4718, 0.2494, 0.4718, 0.2494, 0.5275, 0.25, 0.5275, 0.25, 0.5282, 0.25, 0.5282, 0.25, 0.5282, 0.25, 0.5282, 0.25, 0.5282, 0.2494, 0.5282, 0.2494, 0.5275, 1.0, 0.5275, 1.0, 0.5282, 1.0, 0.5282, 1.0, 0.5282, 0.0, 0.5282, 0.0, 0.5282, 0.000625, 0.5282, 0.000625, 0.4718, 0.7494, 0.4718, 0.7494, 0.4718, 0.75, 0.4718, 0.75, 0.4718, 0.75, 0.4718, 0.75, 0.4725, 0.75, 0.4725, 0.75, 0.4782, 0.7494, 0.4782, 0.7494, 0.4782, 0.75, 0.4782, 0.75, 0.4782, 0.75, 0.4782, 0.75, 0.4775, 0.75, 0.4775, 0.75, 0.5225, 1.0, 0.5225, 1.0, 0.5218, 1.0, 0.5218, 1.0, 0.5218, 0.0, 0.5218, 0.0, 0.5218, 0.000625, 0.5218, 0.000625, 0.5225, 0.25, 0.5225, 0.25, 0.5218, 0.25, 0.5218, 0.25, 0.5218, 0.25, 0.5218, 0.25, 0.5218, 0.2494, 0.5218, 0.2494, 0.4782, 0.5006, 0.4782, 0.5006, 0.4782, 0.5, 0.4782, 0.5, 0.4782, 0.5, 0.4782, 0.5, 0.4775, 0.5, 0.4775, 0.5, 0.4718, 0.5006, 0.4718, 0.5006, 0.4718, 0.5, 0.4718, 0.5, 0.4718, 0.5, 0.4718, 0.5, 0.4725, 0.5, 0.4725, 0.5, 0.5775, 0.25, 0.5775, 0.25, 0.5782, 0.25, 0.5782, 0.25, 0.5782, 0.25, 0.5782, 0.25, 0.5782, 0.2494, 0.5782, 0.2494, 0.5725, 0.25, 0.5725, 0.25, 0.5718, 0.25, 0.5718, 0.25, 0.5718, 0.25, 0.5718, 0.25, 0.5718, 0.2494, 0.5718, 0.2494, 0.5218, 0.7494, 0.5218, 0.7494, 0.5218, 0.75, 0.5218, 0.75, 0.5218, 0.75, 0.5218, 0.75, 0.5225, 0.75, 0.5225, 0.75, 0.5282, 0.7494, 0.5282, 0.7494, 0.5282, 0.75, 0.5282, 0.75, 0.5282, 0.75, 0.5282, 0.75, 0.5275, 0.75, 0.5275, 0.75, 0.5282, 0.5006, 0.5282, 0.5006, 0.5282, 0.5, 0.5282, 0.5, 0.5282, 0.5, 0.5282, 0.5, 0.5275, 0.5, 0.5275, 0.5, 0.5218, 0.5006, 0.5218, 0.5006, 0.5218, 0.5, 0.5218, 0.5, 0.5218, 0.5, 0.5218, 0.5, 0.5225, 0.5, 0.5225, 0.5, 0.5782, 0.5006, 0.5782, 0.5006, 0.5782, 0.5, 0.5782, 0.5, 0.5782, 0.5, 0.5782, 0.5, 0.5775, 0.5, 0.5775, 0.5, 0.5782, 0.7494, 0.5782, 0.7494, 0.5782, 0.75, 0.5782, 0.75, 0.5782, 0.75, 0.5782, 0.75, 0.5775, 0.75, 0.5775, 0.75, 0.3758, 0.000625, 0.421, 0.000625, 0.421, 0.2494, 0.3758, 0.2494])
me_cube.use_remesh_fix_poles = True
me_cube.use_remesh_preserve_attributes = False
me_cube.update()

# ---- objects
ob_cube = bpy.data.objects.new('Cube', me_cube)

# ---- transforms, parenting, visibility, modifiers, constraints
ob_cube.location = (0.0, 0.0, 0.0)

# ---- collection membership
col_collection.objects.link(ob_cube)

# ---- scene / render settings (as saved in the file)
scene.frame_start = 1; scene.frame_end = 250; scene.frame_set(1)
scene.render.engine = 'CYCLES'
scene.cycles.use_denoising = False
scene.cycles.samples = 128
scene.cycles.sampling_pattern = 'TABULATED_SOBOL'
scene.cycles.use_adaptive_sampling = False
scene.cycles.use_light_tree = False
scene.view_settings.view_transform = 'Filmic'
bpy.context.view_layer.update()

# ---- added for rendering (the .blend has no active camera and no usable light): camera, sun
cam_auto = bpy.data.cameras.new('AutoCamera')
cam_auto.lens = 50.0
cam_auto.sensor_width = 36.0
cam_auto.clip_end = 1000.0
ob_auto_camera = bpy.data.objects.new('AutoCamera', cam_auto)
scene.collection.objects.link(ob_auto_camera)
ob_auto_camera.location = (3.65643, -4.38771, 4.09313)
ob_auto_camera.rotation_euler = (1.09748, -7.21219e-08, 0.694738)
scene.camera = ob_auto_camera
light_auto_sun = bpy.data.lights.new('AutoSun', 'SUN')
light_auto_sun.energy = 3.0
light_auto_sun.angle = 0.0523599
ob_auto_sun = bpy.data.objects.new('AutoSun', light_auto_sun)
scene.collection.objects.link(ob_auto_sun)
ob_auto_sun.rotation_euler = (0.872665, 0.174533, 0.523599)
bpy.context.view_layer.update()
